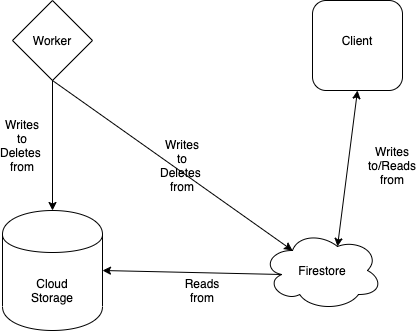

The diagram above was exported from draw.io. Its source (the exported page's mxGraphModel, read from the mxfile embedded in the PNG):
<mxGraphModel dx="946" dy="614" grid="1" gridSize="10" guides="1" tooltips="1" connect="1" arrows="1" fold="1" page="1" pageScale="1" pageWidth="850" pageHeight="1100" math="0" shadow="0">
  <root>
    <mxCell id="0" />
    <mxCell id="1" parent="0" />
    <mxCell id="nmLW--zV28_6kLpQMEK9-1" value="" style="shape=cylinder;whiteSpace=wrap;html=1;boundedLbl=1;backgroundOutline=1;" vertex="1" parent="1">
      <mxGeometry x="200" y="260" width="100" height="120" as="geometry" />
    </mxCell>
    <mxCell id="nmLW--zV28_6kLpQMEK9-2" value="" style="ellipse;shape=cloud;whiteSpace=wrap;html=1;" vertex="1" parent="1">
      <mxGeometry x="460" y="280" width="120" height="80" as="geometry" />
    </mxCell>
    <mxCell id="nmLW--zV28_6kLpQMEK9-3" value="" style="rhombus;whiteSpace=wrap;html=1;" vertex="1" parent="1">
      <mxGeometry x="210" y="50" width="80" height="80" as="geometry" />
    </mxCell>
    <mxCell id="nmLW--zV28_6kLpQMEK9-7" value="" style="rounded=1;whiteSpace=wrap;html=1;" vertex="1" parent="1">
      <mxGeometry x="510" y="50" width="90" height="90" as="geometry" />
    </mxCell>
    <mxCell id="nmLW--zV28_6kLpQMEK9-9" value="Cloud Storage" style="text;html=1;strokeColor=none;fillColor=none;align=center;verticalAlign=middle;whiteSpace=wrap;rounded=0;" vertex="1" parent="1">
      <mxGeometry x="230" y="330" width="40" height="20" as="geometry" />
    </mxCell>
    <mxCell id="nmLW--zV28_6kLpQMEK9-10" value="Firestore" style="text;html=1;strokeColor=none;fillColor=none;align=center;verticalAlign=middle;whiteSpace=wrap;rounded=0;" vertex="1" parent="1">
      <mxGeometry x="500" y="310" width="40" height="20" as="geometry" />
    </mxCell>
    <mxCell id="nmLW--zV28_6kLpQMEK9-11" value="Client" style="text;html=1;strokeColor=none;fillColor=none;align=center;verticalAlign=middle;whiteSpace=wrap;rounded=0;" vertex="1" parent="1">
      <mxGeometry x="535" y="80" width="40" height="20" as="geometry" />
    </mxCell>
    <mxCell id="nmLW--zV28_6kLpQMEK9-12" value="" style="endArrow=classic;html=1;exitX=0.5;exitY=0;exitDx=0;exitDy=0;entryX=0.25;entryY=0.25;entryDx=0;entryDy=0;entryPerimeter=0;" edge="1" parent="1" target="nmLW--zV28_6kLpQMEK9-2">
      <mxGeometry width="50" height="50" relative="1" as="geometry">
        <mxPoint x="250" y="130" as="sourcePoint" />
        <mxPoint x="450" y="310" as="targetPoint" />
      </mxGeometry>
    </mxCell>
    <mxCell id="nmLW--zV28_6kLpQMEK9-13" value="" style="endArrow=classic;html=1;exitX=0.5;exitY=1;exitDx=0;exitDy=0;" edge="1" parent="1" source="nmLW--zV28_6kLpQMEK9-3" target="nmLW--zV28_6kLpQMEK9-1">
      <mxGeometry width="50" height="50" relative="1" as="geometry">
        <mxPoint x="170" y="200" as="sourcePoint" />
        <mxPoint x="220" y="150" as="targetPoint" />
      </mxGeometry>
    </mxCell>
    <mxCell id="nmLW--zV28_6kLpQMEK9-15" value="Worker" style="text;html=1;strokeColor=none;fillColor=none;align=center;verticalAlign=middle;whiteSpace=wrap;rounded=0;" vertex="1" parent="1">
      <mxGeometry x="230" y="80" width="40" height="20" as="geometry" />
    </mxCell>
    <mxCell id="nmLW--zV28_6kLpQMEK9-18" value="" style="endArrow=classic;html=1;exitX=0.16;exitY=0.55;exitDx=0;exitDy=0;entryX=1;entryY=0.5;entryDx=0;entryDy=0;exitPerimeter=0;" edge="1" parent="1" source="nmLW--zV28_6kLpQMEK9-2" target="nmLW--zV28_6kLpQMEK9-1">
      <mxGeometry width="50" height="50" relative="1" as="geometry">
        <mxPoint x="400" y="360" as="sourcePoint" />
        <mxPoint x="450" y="310" as="targetPoint" />
      </mxGeometry>
    </mxCell>
    <mxCell id="nmLW--zV28_6kLpQMEK9-19" value="" style="endArrow=classic;startArrow=classic;html=1;exitX=0.625;exitY=0.2;exitDx=0;exitDy=0;exitPerimeter=0;" edge="1" parent="1" source="nmLW--zV28_6kLpQMEK9-2">
      <mxGeometry width="50" height="50" relative="1" as="geometry">
        <mxPoint x="505" y="190" as="sourcePoint" />
        <mxPoint x="555" y="140" as="targetPoint" />
      </mxGeometry>
    </mxCell>
    <mxCell id="nmLW--zV28_6kLpQMEK9-20" value="Writes to&lt;br&gt;Deletes&amp;nbsp;&lt;br&gt;from" style="text;html=1;strokeColor=none;fillColor=none;align=center;verticalAlign=middle;whiteSpace=wrap;rounded=0;" vertex="1" parent="1">
      <mxGeometry x="200" y="180" width="40" height="30" as="geometry" />
    </mxCell>
    <mxCell id="nmLW--zV28_6kLpQMEK9-21" value="Writes to&lt;br&gt;Deletes&amp;nbsp;&lt;br&gt;from" style="text;html=1;strokeColor=none;fillColor=none;align=center;verticalAlign=middle;whiteSpace=wrap;rounded=0;" vertex="1" parent="1">
      <mxGeometry x="360" y="200" width="40" height="30" as="geometry" />
    </mxCell>
    <mxCell id="nmLW--zV28_6kLpQMEK9-22" value="Reads from" style="text;html=1;strokeColor=none;fillColor=none;align=center;verticalAlign=middle;whiteSpace=wrap;rounded=0;" vertex="1" parent="1">
      <mxGeometry x="380" y="330" width="40" height="20" as="geometry" />
    </mxCell>
    <mxCell id="nmLW--zV28_6kLpQMEK9-23" value="Writes to/Reads from&lt;br&gt;" style="text;html=1;strokeColor=none;fillColor=none;align=center;verticalAlign=middle;whiteSpace=wrap;rounded=0;" vertex="1" parent="1">
      <mxGeometry x="570" y="205" width="40" height="20" as="geometry" />
    </mxCell>
  </root>
</mxGraphModel>